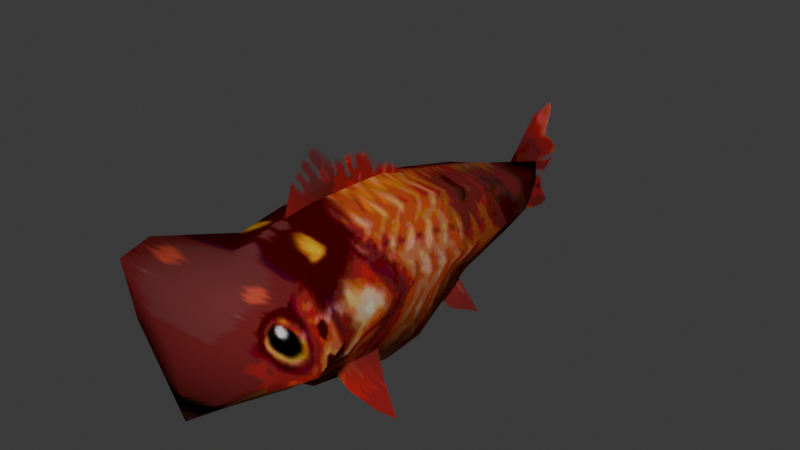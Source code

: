 # Source: weird_fish.blend  (saved by Blender 4.3.34; exported with 4.5.12 LTS)
import bpy
from mathutils import Matrix  # noqa: F401  (used for matrix-valued properties, if any)

bpy.ops.wm.read_factory_settings(use_empty=True)
scene = bpy.context.scene
scene.name = 'Scene'

# ---- collections
col_collection = bpy.data.collections.new('Collection'); scene.collection.children.link(col_collection)

# ---- images (referenced by path relative to the original .blend; pixels are not part of the script)
import os
ASSET_DIR = os.environ.get("B2B_ASSET_DIR", "")  # directory of the original .blend (textures are referenced by path, not embedded)
HERE = os.path.dirname(os.path.abspath(__file__))  # packed textures are extracted next to this script under _unpacked/

def load_image(name, relpath, width, height, colorspace="sRGB"):
    """Load a texture the original file referenced (path relative to the .blend, or extracted next to this script)."""
    p = next((c for c in (os.path.join(HERE, relpath), os.path.join(ASSET_DIR, relpath)) if relpath and os.path.exists(c)), "")
    if p:
        img = bpy.data.images.load(p, check_existing=True)
        img.name = name
    else:  # same state as the original file: an image datablock whose file is absent (Cycles renders it pink)
        img = bpy.data.images.new(name, width, height)
        img.source = "FILE"
        img.filepath = "//" + (relpath or name)
    img.colorspace_settings.name = colorspace
    return img
img_fish_png = load_image('fish.png', '_unpacked/fish_texture_red.5460dfcf.png', 516, 516, 'sRGB')

# ---- materials (node trees are filled in below, after node groups)
mat_material_001 = bpy.data.materials.new('Material.001')

# ---- material node trees
mat_material_001.use_nodes = True; mat_material_001.node_tree.nodes.clear()
_N = mat_material_001.node_tree.nodes; _L = mat_material_001.node_tree.links
n0 = _N.new('ShaderNodeBsdfPrincipled'); n0.name = 'Principled BSDF'; n0.location = (10, 300)
n0.inputs[2].default_value = 1.0
n0.inputs[13].default_value = 0.0
n1 = _N.new('ShaderNodeOutputMaterial'); n1.name = 'Material Output'; n1.location = (300, 300)
n2 = _N.new('ShaderNodeTexImage'); n2.name = 'Image Texture'; n2.location = (-268, 250)
n2.image = img_fish_png
_L.new(n0.outputs[0], n1.inputs[0])
_L.new(n2.outputs[0], n0.inputs[0])
_L.new(n2.outputs[1], n0.inputs[4])
n1.is_active_output = True

# ---- world
world_world = bpy.data.worlds.new('World'); scene.world = world_world
world_world.use_nodes = True; world_world.node_tree.nodes.clear()
_N = world_world.node_tree.nodes; _L = world_world.node_tree.links
n0 = _N.new('ShaderNodeOutputWorld'); n0.name = 'World Output'; n0.location = (300, 300)
n1 = _N.new('ShaderNodeBackground'); n1.name = 'Background'; n1.location = (10, 300)
n1.inputs[0].default_value = (0.05088, 0.05088, 0.05088, 1.0)
_L.new(n1.outputs[0], n0.inputs[0])
n0.is_active_output = True
world_world.color = (0.05088, 0.05088, 0.05088)
world_world.sun_shadow_jitter_overblur = 0.0

# ---- meshes
me_fish_mesh = bpy.data.meshes.new('fish_mesh')
me_fish_mesh.from_pydata([(0.08113, 0.8454, -0.02559), (0.2697, -0.8106, 0.01141), (0.08113, 0.8454, 0.03413), (0.2653, -0.8104, 0.2023), (0.158, 0.05572, -0.3022), (0.1773, 0.05068, 0.2716), (0.147, -0.3007, -0.2398), (0.1613, -0.2882, 0.2476), (0.1537, 0.3461, 0.177), (0.1488, 0.3417, -0.1549), (0.1488, 0.6213, 0.09823), (0.1488, 0.6213, -0.08872), (0.113, 0.8454, 0.009611), (0.2153, -0.7516, -0.08638), (0.2659, 0.04824, 0.0295), (0.274, -0.2877, 0.02584), (0.2553, 0.3472, 0.0141), (0.219, 0.6213, 0.009611), (0.1544, -0.4811, -0.1843), (0.1613, -0.4899, 0.2534), (0.3124, -0.4924, 0.01176), (0.205, -0.6538, -0.1332), (0.2769, -0.7113, 0.2487), (0.3767, -0.681, 0.005351), (7.687e-08, 1.018, 0.007148), (1.01e-05, -0.8979, 0.01421), (0.001508, -0.8062, 0.1688), (0.006818, 0.05031, -0.4693), (0.004216, 0.03881, 0.2979), (-0.003833, -0.3263, -0.3922), (-2.225e-08, -0.2946, 0.3095), (0.0006682, 0.3383, 0.2153), (2.619e-08, 0.3468, -0.2482), (4.668e-08, 0.6183, 0.1365), (4.689e-08, 0.621, -0.133), (0.0007363, -0.8871, -0.2158), (-0.0008336, -0.4771, -0.278), (0.002231, -0.4883, 0.2913), (0.0007363, -0.7032, -0.2618), (0.01074, -0.6773, 0.2491), (-0.08113, 0.8454, -0.02559), (-0.2846, -0.8158, 0.005641), (-0.08113, 0.8454, 0.03413), (-0.3119, -0.8329, 0.2208), (-0.1474, 0.04808, -0.2188), (-0.1488, 0.04679, 0.239), (-0.1495, -0.293, -0.2101), (-0.1488, -0.2891, 0.2478), (-0.1488, 0.3454, 0.1714), (-0.1488, 0.3417, -0.1549), (-0.1488, 0.6213, 0.09823), (-0.1488, 0.6213, -0.08872), (-0.113, 0.8454, 0.009611), (-0.2066, -0.7575, -0.09493), (-0.2552, 0.04679, 0.0173), (-0.2552, -0.2891, 0.02609), (-0.2552, 0.3472, 0.01401), (-0.219, 0.6213, 0.009611), (-0.1488, -0.4796, -0.183), (-0.149, -0.4798, 0.2231), (-0.2908, -0.4852, 0.01136), (-0.1746, -0.6541, -0.1406), (-0.3085, -0.7169, 0.2518), (-0.3928, -0.6799, -0.006449), (0.004169, -0.1614, 0.1207), (-0.009115, -0.4356, 0.2411), (0.003649, 0.2181, 0.2904), (-0.009634, -0.2832, 0.5682), (0.002727, 0.2892, 0.1598), (-2.054e-07, 0.2258, -0.04471), (-0.009634, -0.3701, 0.4349), (0.008579, 0.001959, 0.4317), (2.652e-06, -0.09876, 0.3222), (0.003417, -0.269, 0.1764), (0.01132, -0.1735, 0.4457), (5.522e-08, -0.2063, 0.3779), (0.01864, 0.07896, 0.3194), (0.002844, 0.03243, 0.04131), (0.009742, 0.09636, 0.2506), (0.2819, -0.2172, -0.4593), (0.2617, -0.2907, -0.3937), (0.1293, -0.1565, -0.1766), (0.1029, -0.3792, -0.2105), (-0.2819, -0.2168, -0.4578), (-0.2621, -0.2876, -0.3818), (-0.1277, -0.1525, -0.1478), (-0.1049, -0.3748, -0.1936), (0.1751, 0.3962, -0.3599), (0.1614, 0.2543, -0.2853), (0.07867, 0.3215, -0.1291), (0.06978, 0.1626, -0.2319), (-0.1751, 0.3962, -0.3599), (-0.1606, 0.2534, -0.2757), (-0.07867, 0.3215, -0.1291), (-0.06177, 0.1595, -0.1985), (1.091e-07, 1.135, -0.2202), (2.219e-07, 0.8287, -0.04576), (5.584e-08, 1.135, 0.2532), (2.139e-07, 0.8287, 0.06836), (5.441e-08, 1.195, 0.0113), (1.642e-07, 0.982, -0.1981), (2.179e-07, 0.8287, 0.0113), (1.349e-07, 0.982, 0.2207), (1.496e-07, 0.982, 0.0113), (2.159e-07, 0.8287, 0.03983), (-0.006235, 1.096, 0.1234), (1.422e-07, 0.982, 0.116), (-0.008867, 1.089, -0.1022), (2.199e-07, 0.8287, -0.01723), (1.569e-07, 0.982, -0.09342), (-0.205, -0.1857, -0.3059), (-0.272, -0.2522, -0.4197), (-0.1838, -0.3326, -0.2927), (-0.1166, -0.2658, -0.1783), (-0.1945, -0.26, -0.3024), (0.2043, -0.1926, -0.3411), (0.2718, -0.2538, -0.4261), (0.1814, -0.3402, -0.3222), (0.1141, -0.2722, -0.2034), (0.192, -0.2688, -0.337), (0.1269, 0.3589, -0.2445), (0.1678, 0.3248, -0.3178), (0.1159, 0.2088, -0.2624), (0.07275, 0.2399, -0.1577), (0.1201, 0.2824, -0.2379), (-0.1269, 0.3589, -0.2445), (-0.1678, 0.3248, -0.3178), (-0.1121, 0.2058, -0.2303), (-0.07144, 0.2395, -0.1532), (-0.1197, 0.2822, -0.2354)], [], [(22, 3, 1, 23), (16, 8, 5, 14), (14, 5, 7, 15), (17, 10, 8, 16), (12, 2, 10, 17), (0, 12, 17, 11), (11, 17, 16, 9), (4, 14, 15, 6), (9, 16, 14, 4), (23, 1, 13, 21), (6, 15, 20, 18), (15, 7, 19, 20), (18, 20, 23, 21), (20, 19, 22, 23), (22, 39, 26, 3), (21, 38, 36, 18), (8, 31, 28, 5), (2, 24, 33, 10), (3, 26, 25, 1), (9, 32, 34, 11), (4, 27, 32, 9), (1, 25, 35, 13), (18, 36, 29, 6), (5, 28, 30, 7), (10, 33, 31, 8), (19, 37, 39, 22), (11, 34, 24, 0), (6, 29, 27, 4), (0, 24, 12), (7, 30, 37, 19), (13, 35, 38, 21), (12, 24, 2), (62, 63, 41, 43), (56, 54, 45, 48), (54, 55, 47, 45), (57, 56, 48, 50), (52, 57, 50, 42), (40, 51, 57, 52), (51, 49, 56, 57), (44, 46, 55, 54), (49, 44, 54, 56), (63, 61, 53, 41), (46, 58, 60, 55), (55, 60, 59, 47), (58, 61, 63, 60), (60, 63, 62, 59), (62, 43, 26, 39), (61, 58, 36, 38), (48, 45, 28, 31), (42, 50, 33, 24), (43, 41, 25, 26), (49, 51, 34, 32), (44, 49, 32, 27), (41, 53, 35, 25), (58, 46, 29, 36), (45, 47, 30, 28), (50, 48, 31, 33), (59, 62, 39, 37), (51, 40, 24, 34), (46, 44, 27, 29), (40, 52, 24), (47, 59, 37, 30), (53, 61, 38, 35), (52, 42, 24), (75, 74, 67, 70), (78, 76, 71, 72), (78, 77, 69, 68), (75, 73, 64, 72), (70, 65, 73, 75), (72, 71, 74, 75), (72, 64, 77, 78), (68, 66, 76, 78), (119, 117, 82, 118), (114, 113, 86, 112), (124, 122, 90, 123), (129, 128, 94, 127), (106, 104, 98, 102), (105, 106, 102, 97), (107, 109, 103, 99), (109, 108, 101, 103), (99, 103, 106, 105), (103, 101, 104, 106), (100, 96, 108, 109), (95, 100, 109, 107), (111, 114, 112, 84), (83, 110, 114, 111), (110, 85, 113, 114), (115, 119, 118, 81), (79, 116, 119, 115), (116, 80, 117, 119), (120, 124, 123, 89), (87, 121, 124, 120), (121, 88, 122, 124), (126, 129, 127, 92), (91, 125, 129, 126), (125, 93, 128, 129)])
me_fish_mesh.polygons.foreach_set('use_smooth', [True] * 96)
_uv = me_fish_mesh.uv_layers.new(name='UVMap')
_uv.uv.foreach_set('vector', [0.8849, 0.562, 0.9126, 0.5518, 0.9237, 0.5094, 0.8844, 0.511, 0.6548, 0.5167, 0.6552, 0.5577, 0.7253, 0.5753, 0.7253, 0.5175, 0.7253, 0.5175, 0.7253, 0.5753, 0.8042, 0.5776, 0.8042, 0.5198, 0.5904, 0.5155, 0.5904, 0.5386, 0.6552, 0.5577, 0.6548, 0.5167, 0.5377, 0.5155, 0.5377, 0.5219, 0.5904, 0.5386, 0.5904, 0.5155, 0.5377, 0.5063, 0.5377, 0.5155, 0.5904, 0.5155, 0.5904, 0.4899, 0.5904, 0.4899, 0.5904, 0.5155, 0.6548, 0.5167, 0.6561, 0.4726, 0.7253, 0.4597, 0.7253, 0.5175, 0.8042, 0.5198, 0.8042, 0.462, 0.6561, 0.4726, 0.6548, 0.5167, 0.7253, 0.5175, 0.7253, 0.4597, 0.8844, 0.511, 0.9237, 0.5094, 0.909, 0.491, 0.8867, 0.479, 0.8042, 0.462, 0.8042, 0.5198, 0.849, 0.5167, 0.849, 0.4653, 0.8042, 0.5198, 0.8042, 0.5776, 0.849, 0.571, 0.849, 0.5167, 0.849, 0.4653, 0.849, 0.5167, 0.8844, 0.511, 0.8867, 0.479, 0.849, 0.5167, 0.849, 0.571, 0.8849, 0.562, 0.8844, 0.511, 0.8849, 0.562, 0.8892, 0.5743, 0.9216, 0.5614, 0.9126, 0.5518, 0.8867, 0.479, 0.889, 0.4608, 0.8473, 0.4448, 0.849, 0.4653, 0.6552, 0.5577, 0.6569, 0.5689, 0.7273, 0.5894, 0.7253, 0.5753, 0.5377, 0.5219, 0.4971, 0.5149, 0.5911, 0.5486, 0.5904, 0.5386, 0.9126, 0.5518, 0.9216, 0.5614, 0.9465, 0.5177, 0.9237, 0.5094, 0.6561, 0.4726, 0.6549, 0.4483, 0.5904, 0.4783, 0.5904, 0.4899, 0.7253, 0.4597, 0.728, 0.4314, 0.6549, 0.4483, 0.6561, 0.4726, 0.9237, 0.5094, 0.9465, 0.5177, 0.9224, 0.4848, 0.909, 0.491, 0.849, 0.4653, 0.8473, 0.4448, 0.8077, 0.4329, 0.8042, 0.462, 0.7253, 0.5753, 0.7273, 0.5894, 0.8055, 0.5937, 0.8042, 0.5776, 0.5904, 0.5386, 0.5911, 0.5486, 0.6569, 0.5689, 0.6552, 0.5577, 0.849, 0.571, 0.8499, 0.5849, 0.8892, 0.5743, 0.8849, 0.562, 0.5904, 0.4899, 0.5904, 0.4783, 0.4971, 0.5149, 0.5377, 0.5063, 0.8042, 0.462, 0.8077, 0.4329, 0.728, 0.4314, 0.7253, 0.4597, 0.5377, 0.5063, 0.4971, 0.5149, 0.5377, 0.5155, 0.8042, 0.5776, 0.8055, 0.5937, 0.8499, 0.5849, 0.849, 0.571, 0.909, 0.491, 0.9224, 0.4848, 0.889, 0.4608, 0.8867, 0.479, 0.5377, 0.5155, 0.4971, 0.5149, 0.5377, 0.5219, 0.8849, 0.562, 0.8844, 0.511, 0.9237, 0.5094, 0.9126, 0.5518, 0.6548, 0.5167, 0.7253, 0.5175, 0.7253, 0.5753, 0.6552, 0.5577, 0.7253, 0.5175, 0.8042, 0.5198, 0.8042, 0.5776, 0.7253, 0.5753, 0.5904, 0.5155, 0.6548, 0.5167, 0.6552, 0.5577, 0.5904, 0.5386, 0.5377, 0.5155, 0.5904, 0.5155, 0.5904, 0.5386, 0.5377, 0.5219, 0.5377, 0.5063, 0.5904, 0.4899, 0.5904, 0.5155, 0.5377, 0.5155, 0.5904, 0.4899, 0.6561, 0.4726, 0.6548, 0.5167, 0.5904, 0.5155, 0.7253, 0.4597, 0.8042, 0.462, 0.8042, 0.5198, 0.7253, 0.5175, 0.6561, 0.4726, 0.7253, 0.4597, 0.7253, 0.5175, 0.6548, 0.5167, 0.8844, 0.511, 0.8867, 0.479, 0.909, 0.491, 0.9237, 0.5094, 0.8042, 0.462, 0.849, 0.4653, 0.849, 0.5167, 0.8042, 0.5198, 0.8042, 0.5198, 0.849, 0.5167, 0.849, 0.571, 0.8042, 0.5776, 0.849, 0.4653, 0.8867, 0.479, 0.8844, 0.511, 0.849, 0.5167, 0.849, 0.5167, 0.8844, 0.511, 0.8849, 0.562, 0.849, 0.571, 0.8849, 0.562, 0.9126, 0.5518, 0.9216, 0.5614, 0.8892, 0.5743, 0.8867, 0.479, 0.849, 0.4653, 0.8473, 0.4448, 0.889, 0.4608, 0.6552, 0.5577, 0.7253, 0.5753, 0.7273, 0.5894, 0.6569, 0.5689, 0.5377, 0.5219, 0.5904, 0.5386, 0.5911, 0.5486, 0.4971, 0.5149, 0.9126, 0.5518, 0.9237, 0.5094, 0.9465, 0.5177, 0.9216, 0.5614, 0.6561, 0.4726, 0.5904, 0.4899, 0.5904, 0.4783, 0.6549, 0.4483, 0.7253, 0.4597, 0.6561, 0.4726, 0.6549, 0.4483, 0.728, 0.4314, 0.9237, 0.5094, 0.909, 0.491, 0.9224, 0.4848, 0.9465, 0.5177, 0.849, 0.4653, 0.8042, 0.462, 0.8077, 0.4329, 0.8473, 0.4448, 0.7253, 0.5753, 0.8042, 0.5776, 0.8055, 0.5937, 0.7273, 0.5894, 0.5904, 0.5386, 0.6552, 0.5577, 0.6569, 0.5689, 0.5911, 0.5486, 0.849, 0.571, 0.8849, 0.562, 0.8892, 0.5743, 0.8499, 0.5849, 0.5904, 0.4899, 0.5377, 0.5063, 0.4971, 0.5149, 0.5904, 0.4783, 0.8042, 0.462, 0.7253, 0.4597, 0.728, 0.4314, 0.8077, 0.4329, 0.5377, 0.5063, 0.5377, 0.5155, 0.4971, 0.5149, 0.8042, 0.5776, 0.849, 0.571, 0.8499, 0.5849, 0.8055, 0.5937, 0.909, 0.491, 0.8867, 0.479, 0.889, 0.4608, 0.9224, 0.4848, 0.5377, 0.5155, 0.5377, 0.5219, 0.4971, 0.5149, 0.2187, 0.5656, 0.2479, 0.5459, 0.2507, 0.5664, 0.2182, 0.5901, 0.2233, 0.4967, 0.2444, 0.4959, 0.2451, 0.5253, 0.2192, 0.5412, 0.2233, 0.4967, 0.1808, 0.5161, 0.1848, 0.4717, 0.2273, 0.4523, 0.2187, 0.5656, 0.1762, 0.585, 0.1767, 0.5606, 0.2192, 0.5412, 0.2182, 0.5901, 0.1757, 0.6095, 0.1762, 0.585, 0.2187, 0.5656, 0.2192, 0.5412, 0.2451, 0.5253, 0.2479, 0.5459, 0.2187, 0.5656, 0.2192, 0.5412, 0.1767, 0.5606, 0.1808, 0.5161, 0.2233, 0.4967, 0.2273, 0.4523, 0.2437, 0.4664, 0.2444, 0.4959, 0.2233, 0.4967, 0.4914, 0.6491, 0.4598, 0.6349, 0.4386, 0.6417, 0.4853, 0.6684, 0.5147, 0.6571, 0.5119, 0.6752, 0.4663, 0.6577, 0.4844, 0.6487, 0.2486, 0.5914, 0.2191, 0.5782, 0.1913, 0.5856, 0.2156, 0.6118, 0.2486, 0.5914, 0.2156, 0.6118, 0.1913, 0.5856, 0.2191, 0.5782, 0.605, 0.3246, 0.6393, 0.3586, 0.6394, 0.3539, 0.6052, 0.3074, 0.5639, 0.2963, 0.605, 0.3246, 0.6052, 0.3074, 0.5709, 0.2806, 0.5491, 0.338, 0.6046, 0.3589, 0.6048, 0.3418, 0.557, 0.3119, 0.6046, 0.3589, 0.6392, 0.3679, 0.6393, 0.3633, 0.6048, 0.3418, 0.557, 0.3119, 0.6048, 0.3418, 0.605, 0.3246, 0.5639, 0.2963, 0.6048, 0.3418, 0.6393, 0.3633, 0.6393, 0.3586, 0.605, 0.3246, 0.6045, 0.3761, 0.6391, 0.3726, 0.6392, 0.3679, 0.6046, 0.3589, 0.5556, 0.3611, 0.6045, 0.3761, 0.6046, 0.3589, 0.5491, 0.338, 0.5175, 0.6389, 0.5147, 0.6571, 0.4844, 0.6487, 0.5025, 0.6397, 0.5326, 0.6382, 0.545, 0.6654, 0.5147, 0.6571, 0.5175, 0.6389, 0.545, 0.6654, 0.5575, 0.6927, 0.5119, 0.6752, 0.5147, 0.6571, 0.5231, 0.6634, 0.4914, 0.6491, 0.4853, 0.6684, 0.5321, 0.6952, 0.5141, 0.6316, 0.4976, 0.6298, 0.4914, 0.6491, 0.5231, 0.6634, 0.4976, 0.6298, 0.4811, 0.6281, 0.4598, 0.6349, 0.4914, 0.6491, 0.278, 0.6046, 0.2486, 0.5914, 0.2156, 0.6118, 0.2399, 0.6379, 0.3162, 0.5712, 0.2816, 0.571, 0.2486, 0.5914, 0.278, 0.6046, 0.2816, 0.571, 0.247, 0.5707, 0.2191, 0.5782, 0.2486, 0.5914, 0.2816, 0.571, 0.2486, 0.5914, 0.2191, 0.5782, 0.247, 0.5707, 0.3162, 0.5712, 0.278, 0.6046, 0.2486, 0.5914, 0.2816, 0.571, 0.278, 0.6046, 0.2399, 0.6379, 0.2156, 0.6118, 0.2486, 0.5914])
me_fish_mesh.materials.append(mat_material_001)
me_fish_mesh.update()
arm_armature_002 = bpy.data.armatures.new('Armature.002')  # bones are not reproduced

# ---- objects
ob_plane = bpy.data.objects.new('Plane', me_fish_mesh)
ob_armature = bpy.data.objects.new('Armature', arm_armature_002)

# ---- transforms, parenting, visibility, modifiers, constraints
ob_plane.parent = ob_armature
ob_plane.location = (0.0, 0.0, 0.0)
_vg = ob_plane.vertex_groups.new(name='Bone.007')
for _i, _w in zip([1, 3, 6, 7, 13, 15, 18, 19, 20, 21, 22, 23, 25, 26, 27, 28, 29, 30, 35, 36, 37, 38, 39, 41, 43, 46, 47, 53, 55, 58, 59, 60, 61, 62, 63, 64, 65, 67, 70, 71, 72, 73, 74, 75, 79, 80, 81, 82, 83, 84, 85, 86, 110, 111, 112, 113, 114, 115, 116, 117, 118, 119], [0.9817, 0.9736, 0.1781, 0.184, 0.9735, 0.1734, 0.7758, 0.7804, 0.7801, 0.9356, 0.9434, 0.9392, 0.9981, 0.9893, 0.01232, 0.004434, 0.2095, 0.192, 0.988, 0.7374, 0.78, 0.9332, 0.955, 0.9817, 0.9736, 0.1781, 0.184, 0.9735, 0.1734, 0.7758, 0.7804, 0.7801, 0.9356, 0.9434, 0.9392, 0.00994, 0.1568, 0.08681, 0.1034, 0.0184, 0.04115, 0.06682, 0.0688, 0.0703, 0.8187, 0.8195, 0.7939, 0.8278, 0.8187, 0.8195, 0.7939, 0.8278, 0.8157, 0.819, 0.821, 0.8213, 0.8184, 0.8157, 0.819, 0.821, 0.8213, 0.8184]): _vg.add([_i], _w, 'REPLACE')
_vg = ob_plane.vertex_groups.new(name='Bone.002')
for _i, _w in zip([0, 2, 4, 5, 6, 7, 8, 9, 10, 11, 12, 14, 15, 16, 17, 18, 19, 20, 24, 27, 28, 29, 30, 31, 32, 33, 34, 36, 37, 40, 42, 44, 45, 46, 47, 48, 49, 50, 51, 52, 54, 55, 56, 57, 58, 59, 60, 64, 65, 66, 67, 68, 69, 70, 71, 72, 73, 74, 75, 76, 77, 78, 79, 80, 81, 82, 83, 84, 85, 86, 87, 88, 89, 90, 91, 92, 93, 94, 96, 98, 100, 101, 102, 103, 104, 105, 106, 107, 108, 109, 110, 111, 112, 113, 114, 115, 116, 117, 118, 119, 120, 121, 122, 123, 124, 125, 126, 127, 128, 129], [0.7981, 0.7968, 0.9566, 0.9295, 0.787, 0.7299, 0.9652, 0.9738, 0.9696, 0.9725, 0.7837, 0.9541, 0.7738, 0.9406, 0.9402, 0.4051, 0.359, 0.3772, 0.4026, 0.893, 0.9173, 0.6793, 0.6903, 0.9741, 0.9476, 0.9893, 0.9896, 0.3877, 0.3353, 0.7981, 0.7968, 0.9566, 0.9295, 0.787, 0.7299, 0.9652, 0.9738, 0.9696, 0.9725, 0.7837, 0.9541, 0.7738, 0.9406, 0.9402, 0.4051, 0.359, 0.3772, 0.9884, 0.5283, 0.9148, 0.0618, 0.9983, 1.0, 0.2897, 0.6857, 0.8603, 0.8794, 0.5696, 0.6849, 0.8891, 1.0, 0.9652, 0.2638, 0.376, 0.9635, 0.6936, 0.2638, 0.376, 0.9635, 0.6936, 0.7117, 0.8697, 0.9989, 0.9919, 0.7117, 0.8697, 0.9989, 0.9919, 0.8387, 0.8324, 0.3926, 0.8435, 0.3641, 0.5088, 0.84, 0.08957, 0.4696, 0.1307, 0.8431, 0.4836, 0.7345, 0.3283, 0.5887, 0.8707, 0.6772, 0.7345, 0.3283, 0.5887, 0.8707, 0.6772, 0.9191, 0.7989, 0.95, 0.9964, 0.9354, 0.9191, 0.7989, 0.95, 0.9964, 0.9354]): _vg.add([_i], _w, 'REPLACE')
_vg = ob_plane.vertex_groups.new(name='Bone.003')
for _i, _w in zip([1, 3, 4, 5, 6, 7, 8, 9, 10, 11, 13, 14, 15, 16, 18, 19, 20, 21, 22, 23, 25, 26, 27, 28, 29, 30, 31, 32, 33, 34, 35, 36, 37, 38, 39, 41, 43, 44, 45, 46, 47, 48, 49, 50, 51, 53, 54, 55, 56, 58, 59, 60, 61, 62, 63, 64, 65, 66, 67, 68, 69, 70, 71, 72, 73, 74, 75, 76, 77, 78, 79, 80, 81, 82, 83, 84, 85, 86, 87, 88, 89, 90, 91, 92, 93, 94, 110, 111, 112, 113, 114, 115, 116, 117, 118, 119, 120, 121, 122, 123, 124, 125, 126, 127, 128, 129], [0.9001, 0.9233, 0.9554, 0.9283, 0.9742, 0.939, 0.7315, 0.7512, 0.03569, 0.0411, 0.9461, 0.9528, 0.9668, 0.6931, 0.9851, 0.9656, 0.9739, 0.9817, 0.9672, 0.9704, 0.8056, 0.8948, 0.8929, 0.9169, 0.9202, 0.9175, 0.7573, 0.7034, 0.08695, 0.07966, 0.9247, 0.9697, 0.9594, 0.9774, 0.9707, 0.9001, 0.9233, 0.9554, 0.9283, 0.9742, 0.939, 0.7315, 0.7512, 0.03569, 0.0411, 0.9461, 0.9528, 0.9668, 0.6931, 0.9851, 0.9656, 0.9739, 0.9817, 0.9672, 0.9704, 1.0, 0.9851, 0.8297, 0.3533, 0.8782, 0.9768, 0.7193, 0.6859, 0.8897, 0.9994, 0.6739, 0.8131, 0.8823, 1.0, 0.9555, 0.438, 0.6474, 0.9956, 0.9941, 0.438, 0.6474, 0.9956, 0.9941, 0.331, 0.7419, 0.8383, 0.9659, 0.331, 0.7419, 0.8383, 0.9659, 0.8353, 0.5492, 0.8878, 0.9952, 0.8628, 0.8353, 0.5492, 0.8878, 0.9952, 0.8628, 0.6443, 0.5629, 0.8811, 0.9224, 0.7834, 0.6443, 0.5629, 0.8811, 0.9224, 0.7834]): _vg.add([_i], _w, 'REPLACE')
_vg = ob_plane.vertex_groups.new(name='Bone.004')
for _i, _w in zip([1, 3, 4, 5, 6, 7, 13, 14, 15, 18, 19, 20, 21, 22, 23, 25, 26, 27, 28, 29, 30, 35, 36, 37, 38, 39, 41, 43, 44, 45, 46, 47, 53, 54, 55, 58, 59, 60, 61, 62, 63, 64, 65, 67, 70, 71, 72, 73, 74, 75, 76, 77, 78, 79, 80, 81, 82, 83, 84, 85, 86, 110, 111, 112, 113, 114, 115, 116, 117, 118, 119], [1.0, 0.9993, 0.2814, 0.2381, 0.914, 0.8696, 1.0, 0.2771, 0.904, 0.9852, 0.9658, 0.9741, 0.9991, 0.9935, 0.9948, 1.0, 1.0, 0.2194, 0.2456, 0.8591, 0.849, 1.0, 0.9697, 0.9597, 0.9988, 0.9983, 1.0, 0.9993, 0.2814, 0.2381, 0.914, 0.8696, 1.0, 0.2771, 0.904, 0.9852, 0.9658, 0.9741, 0.9991, 0.9935, 0.9948, 0.8684, 0.9822, 0.2584, 0.6932, 0.06454, 0.5469, 0.9488, 0.4382, 0.6377, 0.08134, 0.4961, 0.1437, 0.261, 0.5592, 0.8067, 0.9816, 0.261, 0.5592, 0.8067, 0.9816, 0.6308, 0.4208, 0.8415, 0.929, 0.7534, 0.6308, 0.4208, 0.8415, 0.929, 0.7534]): _vg.add([_i], _w, 'REPLACE')
_vg = ob_plane.vertex_groups.new(name='Bone')
for _i, _w in zip([1, 3, 5, 6, 7, 13, 15, 18, 19, 20, 21, 22, 23, 25, 26, 27, 28, 29, 30, 35, 36, 37, 38, 39, 41, 43, 45, 46, 47, 53, 55, 58, 59, 60, 61, 62, 63], [0.982, 0.9703, 0.003275, 0.168, 0.1935, 0.9761, 0.1744, 0.7875, 0.7691, 0.78, 0.9416, 0.9373, 0.939, 0.9996, 0.9864, 0.00659, 0.01028, 0.1999, 0.2025, 0.9912, 0.7507, 0.7668, 0.9417, 0.9475, 0.982, 0.9703, 0.003275, 0.168, 0.1935, 0.9761, 0.1744, 0.7875, 0.7691, 0.78, 0.9416, 0.9373, 0.939]): _vg.add([_i], _w, 'REPLACE')
_vg = ob_plane.vertex_groups.new(name='Bone.001')
for _i, _w in zip([0, 2, 4, 5, 8, 9, 10, 11, 12, 14, 16, 17, 24, 27, 28, 31, 32, 33, 34, 40, 42, 44, 45, 48, 49, 50, 51, 52, 54, 56, 57, 66, 68, 69, 76, 77, 78, 87, 88, 89, 90, 91, 92, 93, 94, 95, 96, 97, 98, 99, 100, 101, 102, 103, 104, 105, 106, 107, 108, 109, 120, 121, 122, 123, 124, 125, 126, 127, 128, 129], [1.0, 1.0, 0.3707, 0.3242, 0.9081, 0.9171, 0.9863, 0.9886, 0.9999, 0.3661, 0.8783, 0.9606, 1.0, 0.2346, 0.2798, 0.9149, 0.8867, 0.9989, 0.9993, 1.0, 1.0, 0.3707, 0.3242, 0.9081, 0.9171, 0.9863, 0.9886, 0.9999, 0.3661, 0.8783, 0.9606, 0.688, 0.9203, 0.9016, 0.3504, 0.5157, 0.5149, 0.6673, 0.6864, 0.9498, 0.7108, 0.6673, 0.6864, 0.9498, 0.7108, 0.9051, 1.0, 0.8661, 1.0, 0.969, 0.963, 1.0, 0.9436, 1.0, 1.0, 0.9891, 0.9992, 0.9961, 1.0, 1.0, 0.8619, 0.6959, 0.7178, 0.8577, 0.8075, 0.8619, 0.6959, 0.7178, 0.8577, 0.8075]): _vg.add([_i], _w, 'REPLACE')
_m = ob_plane.modifiers.new('Armature', 'ARMATURE')
_m = ob_plane.modifiers.new('Armature.001', 'ARMATURE')
_m.object = ob_armature
ob_armature.location = (0.0, 0.0, 0.0)
ob_armature.show_in_front = True

# ---- collection membership
col_collection.objects.link(ob_plane)
col_collection.objects.link(ob_armature)

# ---- scene / render settings (as saved in the file)
scene.frame_start = 1; scene.frame_end = 250; scene.frame_set(1)
scene.render.engine = 'BLENDER_EEVEE_NEXT'
bpy.context.view_layer.update()

# ---- added for rendering (the .blend has no active camera and no usable light): camera, sun
cam_auto = bpy.data.cameras.new('AutoCamera')
cam_auto.lens = 50.0
cam_auto.sensor_width = 36.0
cam_auto.clip_end = 1000.0
ob_auto_camera = bpy.data.objects.new('AutoCamera', cam_auto)
scene.collection.objects.link(ob_auto_camera)
ob_auto_camera.location = (2.26753, -2.58208, 1.86993)
ob_auto_camera.rotation_euler = (1.09748, -7.21219e-08, 0.694738)
scene.camera = ob_auto_camera
light_auto_sun = bpy.data.lights.new('AutoSun', 'SUN')
light_auto_sun.energy = 3.0
light_auto_sun.angle = 0.0523599
ob_auto_sun = bpy.data.objects.new('AutoSun', light_auto_sun)
scene.collection.objects.link(ob_auto_sun)
ob_auto_sun.rotation_euler = (0.872665, 0.174533, 0.523599)
bpy.context.view_layer.update()
